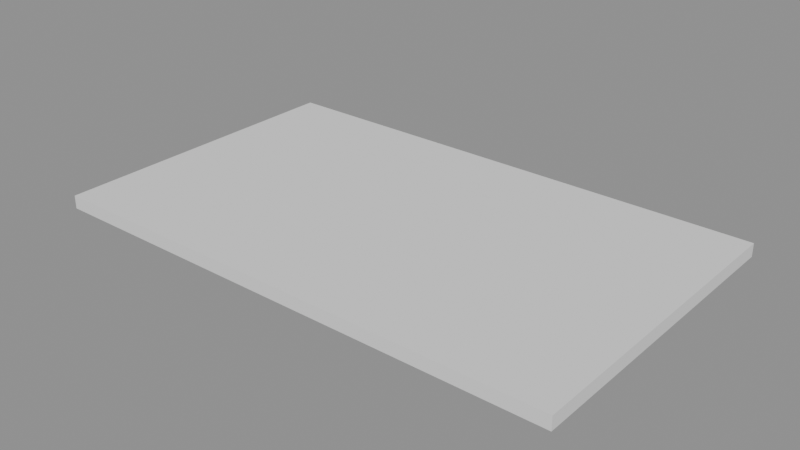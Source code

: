 # Source: CPM_CHAMFER.blend  (saved by Blender 5.0.118; exported with 4.5.12 LTS)
import bpy
from mathutils import Matrix  # noqa: F401  (used for matrix-valued properties, if any)

bpy.ops.wm.read_factory_settings(use_empty=True)
scene = bpy.context.scene
scene.name = 'Scene'

# ---- collections
col_collection = bpy.data.collections.new('Collection'); scene.collection.children.link(col_collection)

# ---- node groups
ng_geonodemvcutpart = bpy.data.node_groups.new('GeoNodeMVCutPart', 'GeometryNodeTree')
_s = ng_geonodemvcutpart.interface.new_socket(name='Geometry', in_out='OUTPUT', socket_type='NodeSocketGeometry')
_s = ng_geonodemvcutpart.interface.new_socket(name='Geometry', in_out='INPUT', socket_type='NodeSocketGeometry')
_s = ng_geonodemvcutpart.interface.new_socket(name='Length', in_out='INPUT', socket_type='NodeSocketFloat')
_s.subtype = 'DISTANCE'
_s = ng_geonodemvcutpart.interface.new_socket(name='Width', in_out='INPUT', socket_type='NodeSocketFloat')
_s.subtype = 'DISTANCE'
_s = ng_geonodemvcutpart.interface.new_socket(name='Thickness', in_out='INPUT', socket_type='NodeSocketFloat')
_s.subtype = 'DISTANCE'
_s = ng_geonodemvcutpart.interface.new_socket(name='Mirror X', in_out='INPUT', socket_type='NodeSocketBool')
_s = ng_geonodemvcutpart.interface.new_socket(name='Mirror Y', in_out='INPUT', socket_type='NodeSocketBool')
_s = ng_geonodemvcutpart.interface.new_socket(name='Mirror Z', in_out='INPUT', socket_type='NodeSocketBool')
_s = ng_geonodemvcutpart.interface.new_socket(name='Top Surface', in_out='INPUT', socket_type='NodeSocketMaterial')
_s = ng_geonodemvcutpart.interface.new_socket(name='Bottom Surface', in_out='INPUT', socket_type='NodeSocketMaterial')
_s = ng_geonodemvcutpart.interface.new_socket(name='Edge W1', in_out='INPUT', socket_type='NodeSocketMaterial')
_s = ng_geonodemvcutpart.interface.new_socket(name='Edge W2', in_out='INPUT', socket_type='NodeSocketMaterial')
_s = ng_geonodemvcutpart.interface.new_socket(name='Edge L1', in_out='INPUT', socket_type='NodeSocketMaterial')
_s = ng_geonodemvcutpart.interface.new_socket(name='Edge L2', in_out='INPUT', socket_type='NodeSocketMaterial')
ng_geonodemvcutpart.is_modifier = True
_N = ng_geonodemvcutpart.nodes; _L = ng_geonodemvcutpart.links
n0 = _N.new('NodeGroupOutput'); n0.name = 'Group Output'; n0.location = (1993, -12)
n1 = _N.new('GeometryNodeTransform'); n1.name = 'Transform Geometry.001'; n1.location = (1784, -11)
n2 = _N.new('GeometryNodeSetMaterial'); n2.name = 'Set Material'; n2.location = (609, 485)
n3 = _N.new('GeometryNodeSetMaterial'); n3.name = 'Set Material.001'; n3.location = (783, 401)
n4 = _N.new('GeometryNodeSetMaterial'); n4.name = 'Set Material.002'; n4.location = (960, 318)
n5 = _N.new('GeometryNodeSetMaterial'); n5.name = 'Set Material.003'; n5.location = (1155, 223)
n6 = _N.new('GeometryNodeSetMaterial'); n6.name = 'Set Material.004'; n6.location = (1344, 142)
n7 = _N.new('GeometryNodeSetMaterial'); n7.name = 'Set Material.005'; n7.location = (1531, 56)
n8 = _N.new('NodeGroupInput'); n8.name = 'Group Input.001'; n8.location = (-446, 453)
n9 = _N.new('GeometryNodeInputNormal'); n9.name = 'Normal'; n9.location = (-528, 600)
n9.legacy_corner_normals = True
n10 = _N.new('ShaderNodeSeparateXYZ'); n10.name = 'Separate XYZ'; n10.location = (-304, 641)
n11 = _N.new('FunctionNodeCompare'); n11.name = 'Compare.001'; n11.location = (39, 525)
n11.label = 'TOP FACE'
n11.hide = True
n11.operation = 'EQUAL'
n11.inputs[1].default_value = 1.0
n11.inputs[6].default_value = (0.0, 0.0, 0.0, 0.0)
n11.inputs[7].default_value = (0.0, 0.0, 0.0, 0.0)
n12 = _N.new('FunctionNodeCompare'); n12.name = 'Compare.002'; n12.location = (39, 477)
n12.label = 'BOTTOM FACE'
n12.hide = True
n12.operation = 'EQUAL'
n12.inputs[1].default_value = -1.0
n12.inputs[6].default_value = (0.0, 0.0, 0.0, 0.0)
n12.inputs[7].default_value = (0.0, 0.0, 0.0, 0.0)
n13 = _N.new('FunctionNodeCompare'); n13.name = 'Compare.003'; n13.location = (39, 709)
n13.label = 'W1'
n13.hide = True
n13.operation = 'EQUAL'
n13.inputs[1].default_value = -1.0
n13.inputs[6].default_value = (0.0, 0.0, 0.0, 0.0)
n13.inputs[7].default_value = (0.0, 0.0, 0.0, 0.0)
n14 = _N.new('FunctionNodeCompare'); n14.name = 'Compare.004'; n14.location = (39, 661)
n14.label = 'W2'
n14.hide = True
n14.operation = 'EQUAL'
n14.inputs[1].default_value = 1.0
n14.inputs[6].default_value = (0.0, 0.0, 0.0, 0.0)
n14.inputs[7].default_value = (0.0, 0.0, 0.0, 0.0)
n15 = _N.new('FunctionNodeCompare'); n15.name = 'Compare.005'; n15.location = (39, 613)
n15.label = 'L1'
n15.hide = True
n15.operation = 'EQUAL'
n15.inputs[1].default_value = -1.0
n15.inputs[6].default_value = (0.0, 0.0, 0.0, 0.0)
n15.inputs[7].default_value = (0.0, 0.0, 0.0, 0.0)
n16 = _N.new('ShaderNodeMath'); n16.name = 'Math'; n16.location = (-258, -282)
n16.hide = True
n16.operation = 'DIVIDE'
n16.inputs[1].default_value = 2.0
n17 = _N.new('ShaderNodeMath'); n17.name = 'Math.001'; n17.location = (-260, -328)
n17.hide = True
n17.operation = 'DIVIDE'
n17.inputs[1].default_value = 2.0
n18 = _N.new('ShaderNodeMath'); n18.name = 'Math.002'; n18.location = (-261, -377)
n18.hide = True
n18.operation = 'DIVIDE'
n18.inputs[1].default_value = 2.0
n19 = _N.new('ShaderNodeCombineXYZ'); n19.name = 'Combine XYZ'; n19.location = (-319, -72)
n20 = _N.new('ShaderNodeCombineXYZ'); n20.name = 'Combine XYZ.001'; n20.location = (7, -282)
n21 = _N.new('NodeGroupInput'); n21.name = 'Group Input'; n21.location = (-654, -70)
n22 = _N.new('GeometryNodeStoreNamedAttribute'); n22.name = 'Store Named Attribute'; n22.location = (105, 25)
n22.data_type = 'FLOAT_VECTOR'
n22.domain = 'CORNER'
n22.inputs[2].default_value = 'uv_map'
n23 = _N.new('GeometryNodeMeshCube'); n23.name = 'Cube'; n23.location = (-105, -80)
n24 = _N.new('GeometryNodeTransform'); n24.name = 'Transform Geometry'; n24.location = (335, -45)
n25 = _N.new('FunctionNodeCompare'); n25.name = 'Compare.006'; n25.location = (39, 566)
n25.label = 'L2'
n25.hide = True
n25.operation = 'EQUAL'
n25.inputs[1].default_value = 1.0
n25.inputs[6].default_value = (0.0, 0.0, 0.0, 0.0)
n25.inputs[7].default_value = (0.0, 0.0, 0.0, 0.0)
n26 = _N.new('ShaderNodeCombineXYZ'); n26.name = 'Combine XYZ.003'; n26.location = (220, -496)
n27 = _N.new('GeometryNodeSwitch'); n27.name = 'Switch.001'; n27.location = (-20, -500)
n27.hide = True
n27.input_type = 'FLOAT'
n27.inputs[1].default_value = 0.0
n28 = _N.new('GeometryNodeSwitch'); n28.name = 'Switch.002'; n28.location = (-25, -566)
n28.hide = True
n28.input_type = 'FLOAT'
n28.inputs[1].default_value = 0.0
n29 = _N.new('GeometryNodeSwitch'); n29.name = 'Switch.003'; n29.location = (-25, -626)
n29.hide = True
n29.input_type = 'FLOAT'
n29.inputs[1].default_value = 0.0
n30 = _N.new('ShaderNodeMath'); n30.name = 'Math.005'; n30.location = (-308, -536)
n30.hide = True
n30.operation = 'MULTIPLY'
n30.inputs[1].default_value = -1.0
n31 = _N.new('ShaderNodeMath'); n31.name = 'Math.006'; n31.location = (-311, -597)
n31.hide = True
n31.operation = 'MULTIPLY'
n31.inputs[1].default_value = -1.0
n32 = _N.new('ShaderNodeMath'); n32.name = 'Math.007'; n32.location = (-311, -655)
n32.hide = True
n32.operation = 'MULTIPLY'
n32.inputs[1].default_value = -1.0
_L.new(n21.outputs[1], n19.inputs[0])
_L.new(n21.outputs[2], n19.inputs[1])
_L.new(n21.outputs[3], n19.inputs[2])
_L.new(n19.outputs[0], n23.inputs[0])
_L.new(n22.outputs[0], n24.inputs[0])
_L.new(n21.outputs[1], n16.inputs[0])
_L.new(n16.outputs[0], n20.inputs[0])
_L.new(n20.outputs[0], n24.inputs[1])
_L.new(n21.outputs[2], n17.inputs[0])
_L.new(n17.outputs[0], n20.inputs[1])
_L.new(n21.outputs[3], n18.inputs[0])
_L.new(n18.outputs[0], n20.inputs[2])
_L.new(n9.outputs[0], n10.inputs[0])
_L.new(n8.outputs[7], n2.inputs[2])
_L.new(n23.outputs[0], n22.inputs[0])
_L.new(n23.outputs[1], n22.inputs[3])
_L.new(n24.outputs[0], n2.inputs[0])
_L.new(n11.outputs[0], n2.inputs[1])
_L.new(n10.outputs[2], n11.inputs[0])
_L.new(n10.outputs[2], n12.inputs[0])
_L.new(n2.outputs[0], n3.inputs[0])
_L.new(n12.outputs[0], n3.inputs[1])
_L.new(n8.outputs[8], n3.inputs[2])
_L.new(n8.outputs[9], n4.inputs[2])
_L.new(n3.outputs[0], n4.inputs[0])
_L.new(n7.outputs[0], n1.inputs[0])
_L.new(n13.outputs[0], n4.inputs[1])
_L.new(n10.outputs[0], n13.inputs[0])
_L.new(n10.outputs[0], n14.inputs[0])
_L.new(n4.outputs[0], n5.inputs[0])
_L.new(n8.outputs[10], n5.inputs[2])
_L.new(n14.outputs[0], n5.inputs[1])
_L.new(n5.outputs[0], n6.inputs[0])
_L.new(n10.outputs[1], n15.inputs[0])
_L.new(n10.outputs[1], n25.inputs[0])
_L.new(n15.outputs[0], n6.inputs[1])
_L.new(n6.outputs[0], n7.inputs[0])
_L.new(n25.outputs[0], n7.inputs[1])
_L.new(n8.outputs[11], n7.inputs[2])
_L.new(n8.outputs[12], n6.inputs[2])
_L.new(n26.outputs[0], n1.inputs[1])
_L.new(n27.outputs[0], n26.inputs[0])
_L.new(n28.outputs[0], n26.inputs[1])
_L.new(n29.outputs[0], n26.inputs[2])
_L.new(n30.outputs[0], n27.inputs[2])
_L.new(n31.outputs[0], n28.inputs[2])
_L.new(n32.outputs[0], n29.inputs[2])
_L.new(n1.outputs[0], n0.inputs[0])
_L.new(n21.outputs[1], n30.inputs[0])
_L.new(n21.outputs[2], n31.inputs[0])
_L.new(n21.outputs[3], n32.inputs[0])
_L.new(n21.outputs[4], n27.inputs[0])
_L.new(n21.outputs[5], n28.inputs[0])
_L.new(n21.outputs[6], n29.inputs[0])
n0.is_active_output = True
ng_cpm_chamfer = bpy.data.node_groups.new('CPM_CHAMFER', 'GeometryNodeTree')
_s = ng_cpm_chamfer.interface.new_socket(name='Geometry', in_out='OUTPUT', socket_type='NodeSocketGeometry')
_s = ng_cpm_chamfer.interface.new_socket(name='Geometry', in_out='INPUT', socket_type='NodeSocketGeometry')
_s = ng_cpm_chamfer.interface.new_socket(name='X', in_out='INPUT', socket_type='NodeSocketFloat')
_s.subtype = 'DISTANCE'
_s = ng_cpm_chamfer.interface.new_socket(name='Y', in_out='INPUT', socket_type='NodeSocketFloat')
_s.subtype = 'DISTANCE'
_s = ng_cpm_chamfer.interface.new_socket(name='Route Depth', in_out='INPUT', socket_type='NodeSocketFloat')
_s.subtype = 'DISTANCE'
_s = ng_cpm_chamfer.interface.new_socket(name='Flip X', in_out='INPUT', socket_type='NodeSocketBool')
_s = ng_cpm_chamfer.interface.new_socket(name='Flip Y', in_out='INPUT', socket_type='NodeSocketBool')
_s = ng_cpm_chamfer.interface.new_socket(name='Flip Z', in_out='INPUT', socket_type='NodeSocketBool')
_s = ng_cpm_chamfer.interface.new_socket(name='Turn On', in_out='INPUT', socket_type='NodeSocketBool')
_s.default_value = True
_s = ng_cpm_chamfer.interface.new_socket(name='Material', in_out='INPUT', socket_type='NodeSocketMaterial')
ng_cpm_chamfer.is_modifier = True
_N = ng_cpm_chamfer.nodes; _L = ng_cpm_chamfer.links
n0 = _N.new('NodeGroupOutput'); n0.name = 'Group Output'; n0.location = (2909, -180)
n1 = _N.new('GeometryNodeMeshBoolean'); n1.name = 'Mesh Boolean'; n1.location = (325, -36)
n1.solver = 'EXACT'
n2 = _N.new('NodeFrame'); n2.name = 'Frame.001'; n2.location = (-1205, 1088)
n2.label = 'Create Boolean Cube'
n2.width = 2026
n3 = _N.new('NodeFrame'); n3.name = 'Frame'; n3.location = (1882, -178)
n3.label = 'BOOLEAN MESH'
n3.width = 495
n4 = _N.new('NodeGroupInput'); n4.name = 'Group Input.004'; n4.location = (30, -138)
n5 = _N.new('GeometryNodeTransform'); n5.name = 'Transform Geometry.001'; n5.location = (550, -36)
n6 = _N.new('ShaderNodeCombineXYZ'); n6.name = 'Combine XYZ.005'; n6.location = (290, -116)
n6.label = 'LOCATION'
n7 = _N.new('NodeGroupInput'); n7.name = 'Group Input.007'; n7.location = (-300, -460)
n8 = _N.new('NodeFrame'); n8.name = 'Frame.012'; n8.location = (60, -385)
n8.label = 'MX'
n8.width = 200
n9 = _N.new('NodeFrame'); n9.name = 'Frame.013'; n9.location = (60, -505)
n9.label = 'MY'
n9.width = 200
n10 = _N.new('NodeFrame'); n10.name = 'Frame.014'; n10.location = (60, -625)
n10.label = 'MZ'
n10.width = 200
n11 = _N.new('NodeFrame'); n11.name = 'Frame.015'; n11.location = (60, -740)
n11.label = 'LENGTH'
n11.width = 390
n12 = _N.new('NodeFrame'); n12.name = 'Frame.017'; n12.location = (60, -980)
n12.label = 'THICKNESS'
n12.width = 390
n13 = _N.new('GeometryNodeBoundBox'); n13.name = 'Bounding Box.004'; n13.location = (-300, -800)
n14 = _N.new('ShaderNodeSeparateXYZ'); n14.name = 'Separate XYZ.008'; n14.location = (-300, -940)
n14.label = 'MAX SIZE 0 & Length'
n14.width = 163
n14.hide = True
n15 = _N.new('ShaderNodeSeparateXYZ'); n15.name = 'Separate XYZ.009'; n15.location = (-300, -980)
n15.label = 'MIN SIZE 0 & -Length'
n15.width = 158
n15.hide = True
n16 = _N.new('FunctionNodeCompare'); n16.name = 'Compare'; n16.location = (30, -40)
n16.hide = True
n16.operation = 'LESS_EQUAL'
n17 = _N.new('FunctionNodeCompare'); n17.name = 'Compare.001'; n17.location = (30, -40)
n17.hide = True
n17.operation = 'LESS_EQUAL'
n18 = _N.new('FunctionNodeCompare'); n18.name = 'Compare.002'; n18.location = (30, -40)
n18.hide = True
n18.operation = 'LESS_EQUAL'
n19 = _N.new('ShaderNodeMath'); n19.name = 'Math.022'; n19.location = (30, -45)
n19.hide = True
n19.operation = 'ABSOLUTE'
n20 = _N.new('ShaderNodeMath'); n20.name = 'Math.024'; n20.location = (30, -45)
n20.hide = True
n20.operation = 'ABSOLUTE'
n21 = _N.new('NodeFrame'); n21.name = 'Frame.021'; n21.location = (60, -860)
n21.label = 'WIDTH'
n21.width = 390
n22 = _N.new('ShaderNodeMath'); n22.name = 'Math.025'; n22.location = (30, -45)
n22.hide = True
n22.operation = 'ABSOLUTE'
n23 = _N.new('GeometryNodeSwitch'); n23.name = 'Switch.011'; n23.location = (220, -45)
n23.hide = True
n23.input_type = 'FLOAT'
n24 = _N.new('GeometryNodeSwitch'); n24.name = 'Switch.014'; n24.location = (220, -45)
n24.hide = True
n24.input_type = 'FLOAT'
n25 = _N.new('GeometryNodeSwitch'); n25.name = 'Switch.015'; n25.location = (220, -45)
n25.hide = True
n25.input_type = 'FLOAT'
n26 = _N.new('GeometryNodeSwitch'); n26.name = 'Switch'; n26.location = (2522, -160)
n27 = _N.new('GeometryNodeSwitch'); n27.name = 'Switch.001'; n27.location = (30, -156)
n27.hide = True
n27.input_type = 'FLOAT'
n27.inputs[1].default_value = 0.0
n28 = _N.new('GeometryNodeSwitch'); n28.name = 'Switch.002'; n28.location = (30, -216)
n28.hide = True
n28.input_type = 'FLOAT'
n28.inputs[1].default_value = 0.0
n29 = _N.new('GeometryNodeSwitch'); n29.name = 'Switch.003'; n29.location = (30, -276)
n29.hide = True
n29.input_type = 'FLOAT'
n29.inputs[1].default_value = 0.0
n30 = _N.new('GeometryNodeSetPosition'); n30.name = 'Set Position'; n30.location = (630, -36)
n31 = _N.new('GeometryNodeSwitch'); n31.name = 'Switch.004'; n31.location = (230, -176)
n31.hide = True
n31.input_type = 'FLOAT'
n31.inputs[1].default_value = 0.0
n32 = _N.new('ShaderNodeCombineXYZ'); n32.name = 'Combine XYZ'; n32.location = (430, -76)
n33 = _N.new('ShaderNodeMath'); n33.name = 'Math'; n33.location = (30, -216)
n33.hide = True
n33.operation = 'MULTIPLY'
n33.inputs[1].default_value = -1.0
n34 = _N.new('GeometryNodeSwitch'); n34.name = 'Switch.005'; n34.location = (230, -256)
n34.hide = True
n34.input_type = 'FLOAT'
n34.inputs[1].default_value = 0.0
n35 = _N.new('ShaderNodeMath'); n35.name = 'Math.001'; n35.location = (30, -296)
n35.hide = True
n35.operation = 'MULTIPLY'
n35.inputs[1].default_value = -1.0
n36 = _N.new('GeometryNodeSwitch'); n36.name = 'Switch.006'; n36.location = (230, -336)
n36.hide = True
n36.input_type = 'FLOAT'
n36.inputs[1].default_value = 0.0
n37 = _N.new('ShaderNodeMath'); n37.name = 'Math.002'; n37.location = (30, -376)
n37.hide = True
n37.operation = 'MULTIPLY'
n37.inputs[1].default_value = -1.0
n38 = _N.new('NodeFrame'); n38.name = 'Frame.002'; n38.location = (828, -164)
n38.label = 'FLIP'
n38.width = 720
n39 = _N.new('NodeFrame'); n39.name = 'Frame.003'; n39.location = (942, -574)
n39.label = 'MIRROR'
n39.width = 800
n40 = _N.new('GeometryNodeJoinGeometry'); n40.name = 'Join Geometry'; n40.location = (2727, -55)
n41 = _N.new('GeometryNodeCurvePrimitiveLine'); n41.name = 'Curve Line'; n41.location = (842, -151)
n41.hide = True
n42 = _N.new('GeometryNodeJoinGeometry'); n42.name = 'Join Geometry.001'; n42.location = (1064, -894)
n43 = _N.new('ShaderNodeCombineXYZ'); n43.name = 'Combine XYZ.002'; n43.location = (564, -45)
n43.hide = True
n44 = _N.new('NodeGroupInput'); n44.name = 'Group Input.003'; n44.location = (30, -807)
n45 = _N.new('ShaderNodeCombineXYZ'); n45.name = 'Combine XYZ.003'; n45.location = (561, -174)
n45.hide = True
n46 = _N.new('GeometryNodeCurvePrimitiveLine'); n46.name = 'Curve Line.001'; n46.location = (823, -486)
n46.hide = True
n47 = _N.new('ShaderNodeCombineXYZ'); n47.name = 'Combine XYZ.004'; n47.location = (564, -364)
n47.hide = True
n48 = _N.new('GeometryNodeCurvePrimitiveLine'); n48.name = 'Curve Line.002'; n48.location = (822, -795)
n48.hide = True
n49 = _N.new('ShaderNodeCombineXYZ'); n49.name = 'Combine XYZ.006'; n49.location = (558, -839)
n49.hide = True
n50 = _N.new('GeometryNodeFillCurve'); n50.name = 'Fill Curve'; n50.location = (1413, -888)
n51 = _N.new('GeometryNodeResampleCurve'); n51.name = 'Resample Curve'; n51.location = (1230, -926)
n51.hide = True
n51.keep_last_segment = False
n51.inputs[2].default_value = 3
n52 = _N.new('GeometryNodeExtrudeMesh'); n52.name = 'Extrude Mesh'; n52.location = (1603, -905)
n52.width = 171
n53 = _N.new('GeometryNodeCurvePrimitiveLine'); n53.name = 'Curve Line.003'; n53.location = (827, -1151)
n53.hide = True
n54 = _N.new('ShaderNodeMath'); n54.name = 'Math.005'; n54.location = (303, -807)
n54.hide = True
n54.operation = 'MULTIPLY'
n54.inputs[1].default_value = -1.0
n55 = _N.new('ShaderNodeCombineXYZ'); n55.name = 'Combine XYZ.008'; n55.location = (557, -708)
n55.hide = True
n56 = _N.new('ShaderNodeCombineXYZ'); n56.name = 'Combine XYZ.009'; n56.location = (562, -500)
n56.hide = True
n57 = _N.new('ShaderNodeCombineXYZ'); n57.name = 'Combine XYZ.010'; n57.location = (548, -1164)
n57.hide = True
n58 = _N.new('ShaderNodeCombineXYZ'); n58.name = 'Combine XYZ.011'; n58.location = (547, -1033)
n58.hide = True
n59 = _N.new('ShaderNodeMath'); n59.name = 'Math.006'; n59.location = (301, -853)
n59.hide = True
n59.operation = 'MULTIPLY'
n59.inputs[1].default_value = -1.0
n60 = _N.new('GeometryNodeSetMaterial'); n60.name = 'Set Material.001'; n60.location = (1856, -1055)
n1.parent = n3
n4.parent = n3
n5.parent = n38
n6.parent = n38
n16.parent = n8
n17.parent = n9
n18.parent = n10
n19.parent = n11
n20.parent = n12
n22.parent = n21
n23.parent = n11
n24.parent = n21
n25.parent = n12
n27.parent = n38
n28.parent = n38
n29.parent = n38
n30.parent = n39
n31.parent = n39
n32.parent = n39
n33.parent = n39
n34.parent = n39
n35.parent = n39
n36.parent = n39
n37.parent = n39
n41.parent = n2
n42.parent = n2
n43.parent = n2
n44.parent = n2
n45.parent = n2
n46.parent = n2
n47.parent = n2
n48.parent = n2
n49.parent = n2
n50.parent = n2
n51.parent = n2
n52.parent = n2
n53.parent = n2
n54.parent = n2
n55.parent = n2
n56.parent = n2
n57.parent = n2
n58.parent = n2
n59.parent = n2
n60.parent = n2
_L.new(n4.outputs[0], n1.inputs[0])
_L.new(n6.outputs[0], n5.inputs[1])
_L.new(n13.outputs[1], n15.inputs[0])
_L.new(n13.outputs[2], n14.inputs[0])
_L.new(n14.outputs[0], n16.inputs[0])
_L.new(n14.outputs[1], n17.inputs[0])
_L.new(n14.outputs[2], n18.inputs[0])
_L.new(n14.outputs[0], n23.inputs[1])
_L.new(n15.outputs[0], n19.inputs[0])
_L.new(n19.outputs[0], n23.inputs[2])
_L.new(n16.outputs[0], n23.inputs[0])
_L.new(n17.outputs[0], n24.inputs[0])
_L.new(n22.outputs[0], n24.inputs[2])
_L.new(n14.outputs[1], n24.inputs[1])
_L.new(n18.outputs[0], n25.inputs[0])
_L.new(n20.outputs[0], n25.inputs[2])
_L.new(n15.outputs[1], n22.inputs[0])
_L.new(n15.outputs[2], n20.inputs[0])
_L.new(n14.outputs[2], n25.inputs[1])
_L.new(n7.outputs[0], n13.inputs[0])
_L.new(n4.outputs[7], n26.inputs[0])
_L.new(n1.outputs[0], n26.inputs[2])
_L.new(n4.outputs[0], n26.inputs[1])
_L.new(n7.outputs[4], n27.inputs[0])
_L.new(n23.outputs[0], n27.inputs[2])
_L.new(n27.outputs[0], n6.inputs[0])
_L.new(n7.outputs[5], n28.inputs[0])
_L.new(n24.outputs[0], n28.inputs[2])
_L.new(n28.outputs[0], n6.inputs[1])
_L.new(n7.outputs[6], n29.inputs[0])
_L.new(n25.outputs[0], n29.inputs[2])
_L.new(n29.outputs[0], n6.inputs[2])
_L.new(n5.outputs[0], n30.inputs[0])
_L.new(n16.outputs[0], n31.inputs[0])
_L.new(n31.outputs[0], n32.inputs[0])
_L.new(n32.outputs[0], n30.inputs[3])
_L.new(n23.outputs[0], n33.inputs[0])
_L.new(n33.outputs[0], n31.inputs[2])
_L.new(n35.outputs[0], n34.inputs[2])
_L.new(n37.outputs[0], n36.inputs[2])
_L.new(n34.outputs[0], n32.inputs[1])
_L.new(n36.outputs[0], n32.inputs[2])
_L.new(n17.outputs[0], n34.inputs[0])
_L.new(n24.outputs[0], n35.inputs[0])
_L.new(n25.outputs[0], n37.inputs[0])
_L.new(n18.outputs[0], n36.inputs[0])
_L.new(n40.outputs[0], n0.inputs[0])
_L.new(n26.outputs[0], n40.inputs[0])
_L.new(n41.outputs[0], n42.inputs[0])
_L.new(n43.outputs[0], n41.inputs[0])
_L.new(n44.outputs[1], n43.inputs[0])
_L.new(n45.outputs[0], n41.inputs[1])
_L.new(n44.outputs[2], n45.inputs[1])
_L.new(n47.outputs[0], n46.inputs[0])
_L.new(n49.outputs[0], n48.inputs[1])
_L.new(n51.outputs[0], n50.inputs[0])
_L.new(n42.outputs[0], n51.inputs[0])
_L.new(n50.outputs[0], n52.inputs[0])
_L.new(n44.outputs[3], n52.inputs[3])
_L.new(n30.outputs[0], n1.inputs[1])
_L.new(n44.outputs[1], n54.inputs[0])
_L.new(n56.outputs[0], n46.inputs[1])
_L.new(n55.outputs[0], n48.inputs[0])
_L.new(n58.outputs[0], n53.inputs[0])
_L.new(n57.outputs[0], n53.inputs[1])
_L.new(n44.outputs[2], n59.inputs[0])
_L.new(n46.outputs[0], n42.inputs[0])
_L.new(n54.outputs[0], n47.inputs[0])
_L.new(n44.outputs[2], n56.inputs[1])
_L.new(n48.outputs[0], n42.inputs[0])
_L.new(n59.outputs[0], n49.inputs[1])
_L.new(n54.outputs[0], n55.inputs[0])
_L.new(n53.outputs[0], n42.inputs[0])
_L.new(n59.outputs[0], n58.inputs[1])
_L.new(n44.outputs[1], n57.inputs[0])
_L.new(n60.outputs[0], n5.inputs[0])
_L.new(n52.outputs[0], n60.inputs[0])
_L.new(n44.outputs[8], n60.inputs[2])
n0.is_active_output = True

# ---- meshes
me_cube_001 = bpy.data.meshes.new('Cube.001')
me_cube_001.from_pydata([], [], [])
_uv = me_cube_001.uv_layers.new(name='UVMap')
_uv.uv.foreach_set('vector', [])
me_cube_001.update()

# ---- objects
ob_misc_part = bpy.data.objects.new('Misc Part', me_cube_001)

# ---- transforms, parenting, visibility, modifiers, constraints
ob_misc_part.location = (0.0, 0.0, 0.0)
ob_misc_part.display.show_shadows = False
_m = ob_misc_part.modifiers.new('GeometryNodes', 'NODES')
_m.node_group = ng_geonodemvcutpart
_gi = [s.identifier for s in ng_geonodemvcutpart.interface.items_tree if s.item_type == 'SOCKET' and s.in_out == 'INPUT']
_m[_gi[1]] = 0.762  # Length
_m[_gi[2]] = 0.4572  # Width
_m[_gi[3]] = 0.01905  # Thickness
_m[_gi[7]] = None  # Top Surface
_m[_gi[8]] = None  # Bottom Surface
_m[_gi[9]] = None  # Edge W1
_m[_gi[10]] = None  # Edge W2
_m[_gi[11]] = None  # Edge L1
_m[_gi[12]] = None  # Edge L2
_m = ob_misc_part.modifiers.new('Token Name', 'NODES')
_m.node_group = ng_cpm_chamfer
_gi = [s.identifier for s in ng_cpm_chamfer.interface.items_tree if s.item_type == 'SOCKET' and s.in_out == 'INPUT']
_m[_gi[1]] = 0.127  # X
_m[_gi[2]] = 0.127  # Y
_m[_gi[3]] = 0.0193  # Route Depth
_m[_gi[8]] = None  # Material
_m.show_render = False

# ---- collection membership
col_collection.objects.link(ob_misc_part)

# ---- scene / render settings (as saved in the file)
scene.frame_start = 1; scene.frame_end = 250; scene.frame_set(1)
scene.render.engine = 'BLENDER_EEVEE_NEXT'
scene.render.bake_bias = 0.0
scene.render.bake_samples = 0
scene.eevee.taa_samples = 200
scene.eevee.use_raytracing = True
bpy.context.view_layer.update()

# ---- added for rendering (the .blend has no active camera and no usable light): camera, sun + grey world if the file has none
cam_auto = bpy.data.cameras.new('AutoCamera')
cam_auto.lens = 50.0
cam_auto.sensor_width = 36.0
cam_auto.clip_end = 1000.0
ob_auto_camera = bpy.data.objects.new('AutoCamera', cam_auto)
scene.collection.objects.link(ob_auto_camera)
ob_auto_camera.location = (1.20338, -0.758253, 0.667427)
ob_auto_camera.rotation_euler = (1.09748, -7.21219e-08, 0.694738)
scene.camera = ob_auto_camera
light_auto_sun = bpy.data.lights.new('AutoSun', 'SUN')
light_auto_sun.energy = 3.0
light_auto_sun.angle = 0.0523599
ob_auto_sun = bpy.data.objects.new('AutoSun', light_auto_sun)
scene.collection.objects.link(ob_auto_sun)
ob_auto_sun.rotation_euler = (0.872665, 0.174533, 0.523599)
if scene.world is None:
    world_auto = bpy.data.worlds.new('AutoWorld')
    world_auto.color = (0.3, 0.3, 0.3)
    scene.world = world_auto
bpy.context.view_layer.update()
